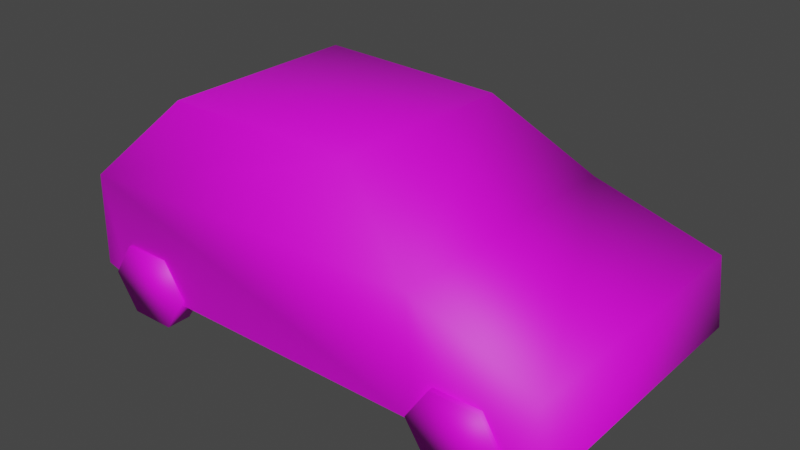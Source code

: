 # Source: CompactCar_B.original.blend  (saved by Blender 2.92.15; exported with 4.5.12 LTS)
import bpy
from mathutils import Matrix  # noqa: F401  (used for matrix-valued properties, if any)

bpy.ops.wm.read_factory_settings(use_empty=True)
scene = bpy.context.scene
scene.name = 'Scene'

# ---- images (referenced by path relative to the original .blend; pixels are not part of the script)
import os
ASSET_DIR = os.environ.get("B2B_ASSET_DIR", "")  # directory of the original .blend (textures are referenced by path, not embedded)
HERE = os.path.dirname(os.path.abspath(__file__))  # packed textures are extracted next to this script under _unpacked/

def load_image(name, relpath, width, height, colorspace="sRGB"):
    """Load a texture the original file referenced (path relative to the .blend, or extracted next to this script)."""
    p = next((c for c in (os.path.join(HERE, relpath), os.path.join(ASSET_DIR, relpath)) if relpath and os.path.exists(c)), "")
    if p:
        img = bpy.data.images.load(p, check_existing=True)
        img.name = name
    else:  # same state as the original file: an image datablock whose file is absent (Cycles renders it pink)
        img = bpy.data.images.new(name, width, height)
        img.source = "FILE"
        img.filepath = "//" + (relpath or name)
    img.colorspace_settings.name = colorspace
    return img
img_file1 = load_image('file1', 'BRCtoolkit2k.jpg', 1024, 1024, 'sRGB')

# ---- materials (node trees are filled in below, after node groups)
mat_camptoolkitmain_001 = bpy.data.materials.new('CampToolkitMain.001')
mat_camptoolkitmain_001.use_transparent_shadow = False
mat_camptoolkitmain_001.diffuse_color = (1.0, 1.0, 1.0, 1.0)
mat_camptoolkitmain_001.roughness = 0.5528

# ---- material node trees
mat_camptoolkitmain_001.use_nodes = True; mat_camptoolkitmain_001.node_tree.nodes.clear()
_N = mat_camptoolkitmain_001.node_tree.nodes; _L = mat_camptoolkitmain_001.node_tree.links
n0 = _N.new('ShaderNodeOutputMaterial'); n0.name = 'Material Output'; n0.location = (300, 300)
n1 = _N.new('ShaderNodeNormalMap'); n1.name = 'Normal Map'; n1.location = (-300, -300)
n1.label = 'Normal/Map'
n2 = _N.new('ShaderNodeBsdfPrincipled'); n2.name = 'Principled BSDF'; n2.location = (10, 300)
n2.distribution = 'GGX'
n2.subsurface_method = 'BURLEY'
n2.inputs[2].default_value = 0.5528
n2.inputs[3].default_value = 1.45
n2.inputs[27].default_value = (0.0, 0.0, 0.0, 1.0)
n2.inputs[28].default_value = 1.0
n3 = _N.new('ShaderNodeTexImage'); n3.name = 'Image Texture'; n3.location = (-360, 270)
n3.image = img_file1
_L.new(n2.outputs[0], n0.inputs[0])
_L.new(n1.outputs[0], n2.inputs[5])
_L.new(n3.outputs[0], n2.inputs[0])
n0.is_active_output = True

# ---- world
world_world = bpy.data.worlds.new('World'); scene.world = world_world
world_world.use_nodes = True; world_world.node_tree.nodes.clear()
_N = world_world.node_tree.nodes; _L = world_world.node_tree.links
n0 = _N.new('ShaderNodeOutputWorld'); n0.name = 'World Output'; n0.location = (300, 300)
n1 = _N.new('ShaderNodeBackground'); n1.name = 'Background'; n1.location = (10, 300)
n1.inputs[0].default_value = (0.05088, 0.05088, 0.05088, 1.0)
_L.new(n1.outputs[0], n0.inputs[0])
n0.is_active_output = True
world_world.color = (0.05088, 0.05088, 0.05088)
world_world.use_sun_shadow = False
world_world.sun_shadow_jitter_overblur = 0.0

# ---- meshes
me_mesh_001 = bpy.data.meshes.new('Mesh.001')
me_mesh_001.from_pydata([(1.653, -0.9613, 0.193), (1.271, -0.9613, 0.193), (1.08, -0.9613, -0.09643), (1.271, -0.9613, -0.3859), (1.653, -0.9613, -0.3859), (1.844, -0.9613, -0.09643), (1.653, -1.172, 0.193), (1.271, -1.172, 0.193), (1.08, -1.172, -0.09643), (1.271, -1.172, -0.3859), (1.653, -1.172, -0.3859), (1.844, -1.172, -0.09643), (-1.285, -0.9613, 0.193), (-1.667, -0.9613, 0.193), (-1.858, -0.9613, -0.09643), (-1.667, -0.9613, -0.3859), (-1.285, -0.9613, -0.3859), (-1.094, -0.9613, -0.09643), (-1.285, -1.172, 0.193), (-1.667, -1.172, 0.193), (-1.858, -1.172, -0.09643), (-1.667, -1.172, -0.3859), (-1.285, -1.172, -0.3859), (-1.094, -1.172, -0.09643), (-1.667, 0.9448, 0.193), (-1.285, 0.9448, 0.193), (-1.094, 0.9448, -0.09643), (-1.285, 0.9448, -0.3859), (-1.667, 0.9448, -0.3859), (-1.858, 0.9448, -0.09643), (-1.667, 1.155, 0.193), (-1.285, 1.155, 0.193), (-1.094, 1.155, -0.09643), (-1.285, 1.155, -0.3859), (-1.667, 1.155, -0.3859), (-1.858, 1.155, -0.09643), (1.271, 0.9448, 0.193), (1.653, 0.9448, 0.193), (1.844, 0.9448, -0.09643), (1.653, 0.9448, -0.3859), (1.271, 0.9448, -0.3859), (1.08, 0.9448, -0.09643), (1.271, 1.155, 0.193), (1.653, 1.155, 0.193), (1.844, 1.155, -0.09643), (1.653, 1.155, -0.3859), (1.271, 1.155, -0.3859), (1.08, 1.155, -0.09643), (-1.992, 1.151, -0.07279), (-1.992, -1.142, -0.07279), (-1.965, 1.151, 0.7047), (-1.965, -1.142, 0.7047), (2.093, 1.113, 0.4737), (2.093, -1.104, 0.4737), (2.14, 1.151, -0.1235), (2.14, -1.142, -0.1235), (1.105, 1.151, -0.1322), (1.031, 1.113, 0.7747), (1.031, -1.104, 0.775), (1.105, -1.142, -0.1322), (1.775, -1.142, -0.1322), (1.775, 1.151, -0.1322), (-1.142, -1.142, -0.1356), (-1.753, -1.142, -0.1349), (-1.148, 1.151, -0.1356), (-1.764, 1.151, -0.1349), (-1.754, -0.8002, -0.1349), (-1.143, -0.8036, -0.1356), (1.105, -0.8129, -0.1322), (1.775, -0.8163, -0.1322), (-1.763, 0.8599, -0.1349), (-1.147, 0.852, -0.1356), (1.105, 0.8307, -0.1322), (1.775, 0.8228, -0.1322), (-1.33, 0.8437, 1.371), (-1.33, -0.8349, 1.371), (0.2804, -0.8069, 1.341), (0.2804, 0.8158, 1.341), (1.105, -0.8129, -0.1341), (1.775, -0.8163, -0.1341), (1.775, -1.142, -0.1341), (1.105, -1.142, -0.1341), (-1.754, -0.8002, -0.1366), (-1.143, -0.8036, -0.1373), (-1.142, -1.142, -0.1373), (-1.753, -1.142, -0.1366), (-1.147, 0.852, -0.1373), (-1.148, 1.151, -0.1373), (-1.763, 0.8599, -0.1366), (-1.764, 1.151, -0.1366), (1.775, 0.8228, -0.1341), (1.775, 1.151, -0.1341), (1.105, 0.8307, -0.1341), (1.105, 1.151, -0.1341)], [], [(0, 1, 7, 6), (1, 2, 8, 7), (2, 3, 9, 8), (3, 4, 10, 9), (4, 5, 11, 10), (5, 0, 6, 11), (8, 9, 10, 11), (7, 8, 11, 6), (5, 4, 3, 2), (12, 13, 19, 18), (13, 14, 20, 19), (14, 15, 21, 20), (15, 16, 22, 21), (16, 17, 23, 22), (17, 12, 18, 23), (20, 21, 22, 23), (19, 20, 23, 18), (17, 16, 15, 14), (24, 25, 31, 30), (25, 26, 32, 31), (26, 27, 33, 32), (27, 28, 34, 33), (28, 29, 35, 34), (29, 24, 30, 35), (32, 33, 34, 35), (31, 32, 35, 30), (29, 28, 27, 26), (36, 37, 43, 42), (37, 38, 44, 43), (38, 39, 45, 44), (39, 40, 46, 45), (40, 41, 47, 46), (41, 36, 42, 47), (44, 45, 46, 47), (43, 44, 47, 42), (41, 40, 39, 38), (48, 49, 51, 50), (57, 58, 53, 52), (52, 53, 55, 54), (59, 60, 55, 53, 58), (54, 61, 56, 57, 52), (56, 64, 65, 48, 50, 57), (74, 75, 76, 77), (49, 63, 62, 59, 58, 51), (50, 51, 75, 74), (51, 58, 76, 75), (58, 57, 77, 76), (57, 50, 74, 77), (68, 69, 79, 78), (69, 60, 80, 79), (60, 59, 81, 80), (59, 68, 78, 81), (66, 67, 83, 82), (67, 62, 84, 83), (62, 63, 85, 84), (63, 66, 82, 85), (64, 71, 86, 87), (71, 70, 88, 86), (70, 65, 89, 88), (65, 64, 87, 89), (61, 73, 90, 91), (73, 72, 92, 90), (72, 56, 93, 92), (56, 61, 91, 93)])
me_mesh_001.polygons.foreach_set('use_smooth', [True] * 64)
_uv = me_mesh_001.uv_layers.new(name='map1')
_uv.uv.foreach_set('vector', [0.6282, 0.1809, 0.6132, 0.1809, 0.6132, 0.1809, 0.6282, 0.1809, 0.6132, 0.1809, 0.6057, 0.1671, 0.6057, 0.1671, 0.6132, 0.1809, 0.6057, 0.1671, 0.6132, 0.1533, 0.6132, 0.1533, 0.6057, 0.1671, 0.6132, 0.1533, 0.6282, 0.1533, 0.6282, 0.1533, 0.6132, 0.1533, 0.6282, 0.1533, 0.6358, 0.1671, 0.6358, 0.1671, 0.6282, 0.1533, 0.6358, 0.1671, 0.6282, 0.1809, 0.6282, 0.1809, 0.6358, 0.1671, 0.6057, 0.1671, 0.6132, 0.1533, 0.6282, 0.1533, 0.6358, 0.1671, 0.6132, 0.1809, 0.6057, 0.1671, 0.6358, 0.1671, 0.6282, 0.1809, 0.6358, 0.1671, 0.6282, 0.1533, 0.6132, 0.1533, 0.6057, 0.1671, 0.6282, 0.1809, 0.6132, 0.1809, 0.6132, 0.1809, 0.6282, 0.1809, 0.6132, 0.1809, 0.6057, 0.1671, 0.6057, 0.1671, 0.6132, 0.1809, 0.6057, 0.1671, 0.6132, 0.1533, 0.6132, 0.1533, 0.6057, 0.1671, 0.6132, 0.1533, 0.6282, 0.1533, 0.6282, 0.1533, 0.6132, 0.1533, 0.6282, 0.1533, 0.6358, 0.1671, 0.6358, 0.1671, 0.6282, 0.1533, 0.6358, 0.1671, 0.6282, 0.1809, 0.6282, 0.1809, 0.6358, 0.1671, 0.6057, 0.1671, 0.6132, 0.1533, 0.6282, 0.1533, 0.6358, 0.1671, 0.6132, 0.1809, 0.6057, 0.1671, 0.6358, 0.1671, 0.6282, 0.1809, 0.6358, 0.1671, 0.6282, 0.1533, 0.6132, 0.1533, 0.6057, 0.1671, 0.6282, 0.1809, 0.6132, 0.1809, 0.6132, 0.1809, 0.6282, 0.1809, 0.6132, 0.1809, 0.6057, 0.1671, 0.6057, 0.1671, 0.6132, 0.1809, 0.6057, 0.1671, 0.6132, 0.1533, 0.6132, 0.1533, 0.6057, 0.1671, 0.6132, 0.1533, 0.6282, 0.1533, 0.6282, 0.1533, 0.6132, 0.1533, 0.6282, 0.1533, 0.6358, 0.1671, 0.6358, 0.1671, 0.6282, 0.1533, 0.6358, 0.1671, 0.6282, 0.1809, 0.6282, 0.1809, 0.6358, 0.1671, 0.6057, 0.1671, 0.6132, 0.1533, 0.6282, 0.1533, 0.6358, 0.1671, 0.6132, 0.1809, 0.6057, 0.1671, 0.6358, 0.1671, 0.6282, 0.1809, 0.6358, 0.1671, 0.6282, 0.1533, 0.6132, 0.1533, 0.6057, 0.1671, 0.6282, 0.1809, 0.6132, 0.1809, 0.6132, 0.1809, 0.6282, 0.1809, 0.6132, 0.1809, 0.6057, 0.1671, 0.6057, 0.1671, 0.6132, 0.1809, 0.6057, 0.1671, 0.6132, 0.1533, 0.6132, 0.1533, 0.6057, 0.1671, 0.6132, 0.1533, 0.6282, 0.1533, 0.6282, 0.1533, 0.6132, 0.1533, 0.6282, 0.1533, 0.6358, 0.1671, 0.6358, 0.1671, 0.6282, 0.1533, 0.6358, 0.1671, 0.6282, 0.1809, 0.6282, 0.1809, 0.6358, 0.1671, 0.6057, 0.1671, 0.6132, 0.1533, 0.6282, 0.1533, 0.6358, 0.1671, 0.6132, 0.1809, 0.6057, 0.1671, 0.6358, 0.1671, 0.6282, 0.1809, 0.6358, 0.1671, 0.6282, 0.1533, 0.6132, 0.1533, 0.6057, 0.1671, 0.9282, 0.07236, 0.9284, 0.05603, 0.9329, 0.05952, 0.9333, 0.07508, 0.9535, 0.07475, 0.9535, 0.05999, 0.9609, 0.05796, 0.961, 0.07173, 0.961, 0.07173, 0.9609, 0.05796, 0.9654, 0.05614, 0.9654, 0.07021, 0.9539, 0.05386, 0.9587, 0.05363, 0.9612, 0.05369, 0.9609, 0.05793, 0.9535, 0.06006, 0.9612, 0.05369, 0.9587, 0.05363, 0.9539, 0.05386, 0.9535, 0.06006, 0.9609, 0.05793, 0.9539, 0.05386, 0.9385, 0.05379, 0.9342, 0.05361, 0.9326, 0.05405, 0.9329, 0.05953, 0.9535, 0.06006, 0.937, 0.07547, 0.9371, 0.06434, 0.9483, 0.06414, 0.9483, 0.07458, 0.9326, 0.05405, 0.9343, 0.05361, 0.9386, 0.05379, 0.9539, 0.05386, 0.9535, 0.06006, 0.9329, 0.05952, 0.9333, 0.07508, 0.9329, 0.05952, 0.9371, 0.06434, 0.937, 0.07547, 0.9329, 0.05952, 0.9535, 0.06006, 0.9483, 0.06407, 0.9371, 0.06434, 0.9535, 0.05999, 0.9535, 0.07475, 0.9483, 0.07458, 0.9483, 0.06414, 0.9535, 0.06006, 0.9329, 0.05953, 0.9372, 0.06433, 0.9483, 0.06407, 0.9539, 0.05386, 0.9587, 0.05363, 0.9587, 0.05362, 0.9539, 0.05385, 0.9587, 0.05363, 0.9587, 0.05363, 0.9587, 0.05362, 0.9587, 0.05362, 0.9587, 0.05363, 0.9539, 0.05386, 0.9539, 0.05385, 0.9587, 0.05362, 0.9539, 0.05386, 0.9539, 0.05386, 0.9539, 0.05385, 0.9539, 0.05385, 0.9343, 0.05361, 0.9386, 0.05379, 0.9386, 0.05378, 0.9343, 0.0536, 0.9386, 0.05379, 0.9386, 0.05379, 0.9386, 0.05378, 0.9386, 0.05378, 0.9386, 0.05379, 0.9343, 0.05361, 0.9343, 0.0536, 0.9386, 0.05378, 0.9343, 0.05361, 0.9343, 0.05361, 0.9343, 0.0536, 0.9343, 0.0536, 0.9385, 0.05379, 0.9385, 0.05379, 0.9385, 0.05378, 0.9385, 0.05378, 0.9385, 0.05379, 0.9342, 0.05361, 0.9342, 0.0536, 0.9385, 0.05378, 0.9362, 0.05948, 0.9362, 0.05948, 0.9362, 0.05945, 0.9362, 0.05945, 0.9342, 0.05361, 0.9385, 0.05379, 0.9385, 0.05378, 0.9342, 0.0536, 0.9587, 0.05363, 0.9587, 0.05363, 0.9587, 0.05362, 0.9587, 0.05362, 0.9587, 0.05363, 0.9539, 0.05386, 0.9539, 0.05385, 0.9587, 0.05362, 0.9539, 0.05386, 0.9539, 0.05386, 0.9539, 0.05385, 0.9539, 0.05385, 0.9539, 0.05386, 0.9587, 0.05363, 0.9587, 0.05362, 0.9539, 0.05385])
me_mesh_001.materials.append(mat_camptoolkitmain_001)
me_mesh_001.use_remesh_fix_poles = True
me_mesh_001.use_remesh_preserve_attributes = False
me_mesh_001.use_mirror_vertex_groups = False
me_mesh_001.update()
me_mesh_001.normals_split_custom_set([tuple(v) for v in zip(*[iter([0.4739, 1.256e-14, 0.8806, -0.474, 1.256e-14, 0.8805, -0.374, -0.6144, 0.6948, 0.3739, -0.6144, 0.6948, -0.474, 1.256e-14, 0.8805, -0.9358, 0.3524, 1.914e-07, -0.7988, -0.6017, 8.191e-08, -0.374, -0.6144, 0.6948, -0.9358, 0.3524, 1.914e-07, -0.374, 0.6144, -0.6948, -0.374, -0.6144, -0.6948, -0.7988, -0.6017, 8.191e-08, -0.374, 0.6144, -0.6948, 0.3739, 0.6144, -0.6948, 0.3739, -0.6144, -0.6948, -0.374, -0.6144, -0.6948, 0.3739, 0.6144, -0.6948, 0.9358, 0.3524, -6.431e-08, 0.7988, -0.6016, -1.36e-07, 0.3739, -0.6144, -0.6948, 0.9358, 0.3524, -6.431e-08, 0.4739, 1.256e-14, 0.8806, 0.3739, -0.6144, 0.6948, 0.7988, -0.6016, -1.36e-07, -0.7988, -0.6017, 8.191e-08, -0.374, -0.6144, -0.6948, 0.3739, -0.6144, -0.6948, 0.7988, -0.6016, -1.36e-07, -0.374, -0.6144, 0.6948, -0.7988, -0.6017, 8.191e-08, 0.7988, -0.6016, -1.36e-07, 0.3739, -0.6144, 0.6948, 0.9358, 0.3524, -6.431e-08, 0.3739, 0.6144, -0.6948, -0.374, 0.6144, -0.6948, -0.9358, 0.3524, 1.914e-07, 0.4739, 1.256e-14, 0.8806, -0.474, 1.256e-14, 0.8805, -0.374, -0.6144, 0.6948, 0.3739, -0.6144, 0.6948, -0.474, 1.256e-14, 0.8805, -0.9358, 0.3524, 0.0, -0.7988, -0.6017, 1.626e-07, -0.374, -0.6144, 0.6948, -0.9358, 0.3524, 0.0, -0.374, 0.6144, -0.6948, -0.374, -0.6144, -0.6948, -0.7988, -0.6017, 1.626e-07, -0.374, 0.6144, -0.6948, 0.3739, 0.6144, -0.6948, 0.3739, -0.6144, -0.6948, -0.374, -0.6144, -0.6948, 0.3739, 0.6144, -0.6948, 0.9358, 0.3524, -2.548e-07, 0.7988, -0.6016, -5.531e-08, 0.3739, -0.6144, -0.6948, 0.9358, 0.3524, -2.548e-07, 0.4739, 1.256e-14, 0.8806, 0.3739, -0.6144, 0.6948, 0.7988, -0.6016, -5.531e-08, -0.7988, -0.6017, 1.626e-07, -0.374, -0.6144, -0.6948, 0.3739, -0.6144, -0.6948, 0.7988, -0.6016, -5.531e-08, -0.374, -0.6144, 0.6948, -0.7988, -0.6017, 1.626e-07, 0.7988, -0.6016, -5.531e-08, 0.3739, -0.6144, 0.6948, 0.9358, 0.3524, -2.548e-07, 0.3739, 0.6144, -0.6948, -0.374, 0.6144, -0.6948, -0.9358, 0.3524, 0.0, -0.474, 0.0, 0.8805, 0.4739, 0.0, 0.8806, 0.3739, 0.6144, 0.6948, -0.374, 0.6144, 0.6948, 0.4739, 0.0, 0.8806, 0.9358, -0.3524, -8.509e-08, 0.7988, 0.6016, -1.537e-07, 0.3739, 0.6144, 0.6948, 0.9358, -0.3524, -8.509e-08, 0.3739, -0.6144, -0.6948, 0.3739, 0.6144, -0.6948, 0.7988, 0.6016, -1.537e-07, 0.3739, -0.6144, -0.6948, -0.374, -0.6144, -0.6948, -0.374, 0.6144, -0.6948, 0.3739, 0.6144, -0.6948, -0.374, -0.6144, -0.6948, -0.9358, -0.3524, -2.127e-08, -0.7988, 0.6017, -9.923e-08, -0.374, 0.6144, -0.6948, -0.9358, -0.3524, -2.127e-08, -0.474, 0.0, 0.8805, -0.374, 0.6144, 0.6948, -0.7988, 0.6017, -9.923e-08, 0.7988, 0.6016, -1.537e-07, 0.3739, 0.6144, -0.6948, -0.374, 0.6144, -0.6948, -0.7988, 0.6017, -9.923e-08, 0.3739, 0.6144, 0.6948, 0.7988, 0.6016, -1.537e-07, -0.7988, 0.6017, -9.923e-08, -0.374, 0.6144, 0.6948, -0.9358, -0.3524, -2.127e-08, -0.374, -0.6144, -0.6948, 0.3739, -0.6144, -0.6948, 0.9358, -0.3524, -8.509e-08, -0.474, 0.0, 0.8805, 0.4739, 0.0, 0.8806, 0.3739, 0.6144, 0.6948, -0.374, 0.6144, 0.6948, 0.4739, 0.0, 0.8806, 0.9358, -0.3524, -8.509e-08, 0.7988, 0.6016, -7.263e-08, 0.3739, 0.6144, 0.6948, 0.9358, -0.3524, -8.509e-08, 0.3739, -0.6144, -0.6948, 0.3739, 0.6144, -0.6948, 0.7988, 0.6016, -7.263e-08, 0.3739, -0.6144, -0.6948, -0.374, -0.6144, -0.6948, -0.374, 0.6144, -0.6948, 0.3739, 0.6144, -0.6948, -0.374, -0.6144, -0.6948, -0.9358, -0.3524, 8.508e-08, -0.7988, 0.6017, 7.262e-08, -0.374, 0.6144, -0.6948, -0.9358, -0.3524, 8.508e-08, -0.474, 0.0, 0.8805, -0.374, 0.6144, 0.6948, -0.7988, 0.6017, 7.262e-08, 0.7988, 0.6016, -7.263e-08, 0.3739, 0.6144, -0.6948, -0.374, 0.6144, -0.6948, -0.7988, 0.6017, 7.262e-08, 0.3739, 0.6144, 0.6948, 0.7988, 0.6016, -7.263e-08, -0.7988, 0.6017, 7.262e-08, -0.374, 0.6144, 0.6948, -0.9358, -0.3524, 8.508e-08, -0.374, -0.6144, -0.6948, 0.3739, -0.6144, -0.6948, 0.9358, -0.3524, -8.509e-08, -0.6537, 0.7558, 0.03913, -0.6562, -0.7536, 0.03916, -0.6886, -0.6242, 0.3692, -0.6849, 0.6487, 0.3317, 0.2678, 0.7381, 0.6192, 0.2624, -0.7146, 0.6484, 0.6243, -0.5795, 0.5238, 0.6243, 0.5795, 0.5239, 0.6243, 0.5795, 0.5239, 0.6243, -0.5795, 0.5238, 0.7041, -0.7042, 0.09137, 0.7041, 0.7042, 0.09138, -0.3188, -0.9474, 0.02868, 0.3218, -0.9463, 0.03213, 0.7041, -0.7042, 0.09137, 0.6243, -0.5795, 0.5238, 0.2624, -0.7146, 0.6484, 0.7041, 0.7042, 0.09138, 0.3218, 0.9463, 0.03213, -0.3127, 0.9497, 0.01894, 0.2678, 0.7381, 0.6192, 0.6243, 0.5795, 0.5239, -0.3127, 0.9497, 0.01894, 0.3195, 0.9475, 0.01389, -0.3304, 0.9437, 0.01347, -0.6537, 0.7558, 0.03913, -0.6849, 0.6487, 0.3317, 0.2678, 0.7381, 0.6192, -0.2895, 0.4473, 0.8463, -0.2895, -0.4472, 0.8463, 0.2433, -0.4521, 0.8582, 0.2433, 0.4521, 0.8581, -0.6562, -0.7536, 0.03916, -0.3286, -0.9444, 0.01345, 0.32, -0.9473, 0.01391, -0.3188, -0.9474, 0.02868, 0.2624, -0.7146, 0.6484, -0.6886, -0.6242, 0.3692, -0.6849, 0.6487, 0.3317, -0.6886, -0.6242, 0.3692, -0.2895, -0.4472, 0.8463, -0.2895, 0.4473, 0.8463, -0.6886, -0.6242, 0.3692, 0.2624, -0.7146, 0.6484, 0.2433, -0.4521, 0.8582, -0.2895, -0.4472, 0.8463, 0.2624, -0.7146, 0.6484, 0.2678, 0.7381, 0.6192, 0.2433, 0.4521, 0.8581, 0.2433, -0.4521, 0.8582, 0.2678, 0.7381, 0.6192, -0.6849, 0.6487, 0.3317, -0.2895, 0.4473, 0.8463, 0.2433, 0.4521, 0.8581, -0.7053, 0.7089, 0.0, 0.7089, 0.7053, 0.0, 0.7089, 0.7053, 0.0, -0.7053, 0.7089, 0.0, 0.7089, 0.7053, 0.0, 0.3218, -0.9463, 0.03213, 0.7071, -0.7071, 0.0, 0.7089, 0.7053, 0.0, 0.3218, -0.9463, 0.03213, -0.3188, -0.9474, 0.02868, -0.7071, -0.7071, 0.0, 0.7071, -0.7071, 0.0, -0.3188, -0.9474, 0.02868, -0.7053, 0.7089, 0.0, -0.7053, 0.7089, 0.0, -0.7071, -0.7071, 0.0, -0.7071, 0.7071, 0.0, 0.7079, 0.7063, 0.0, 0.7084, 0.7058, 0.0, -0.7066, 0.7076, 0.0, 0.7079, 0.7063, 0.0, 0.32, -0.9473, 0.01391, 0.7083, -0.7059, 0.0, 0.7084, 0.7058, 0.0, 0.32, -0.9473, 0.01391, -0.3286, -0.9444, 0.01345, -0.7051, -0.7091, 0.0, 0.7083, -0.7059, 0.0, -0.3286, -0.9444, 0.01345, -0.7071, 0.7071, 0.0, -0.7066, 0.7076, 0.0, -0.7051, -0.7091, 0.0, 0.3195, 0.9475, 0.01389, 0.7032, -0.711, 0.0, 0.7037, -0.7105, 0.0, 0.7065, 0.7078, 0.0, 0.7032, -0.711, 0.0, -0.7101, -0.7041, 0.0, -0.7096, -0.7046, 0.0, 0.7037, -0.7105, 0.0, -0.7101, -0.7041, 0.0, -0.3304, 0.9437, 0.01347, -0.7086, 0.7056, 0.0, -0.7096, -0.7046, 0.0, -0.3304, 0.9437, 0.01347, 0.3195, 0.9475, 0.01389, 0.7065, 0.7078, 0.0, -0.7086, 0.7056, 0.0, 0.3218, 0.9463, 0.03213, 0.7029, -0.7113, 0.0, 0.7029, -0.7113, 0.0, 0.7071, 0.7071, 0.0, 0.7029, -0.7113, 0.0, -0.7113, -0.7029, 0.0, -0.7113, -0.7029, 0.0, 0.7029, -0.7113, 0.0, -0.7113, -0.7029, 0.0, -0.3127, 0.9497, 0.01894, -0.7071, 0.7071, 0.0, -0.7113, -0.7029, 0.0, -0.3127, 0.9497, 0.01894, 0.3218, 0.9463, 0.03213, 0.7071, 0.7071, 0.0, -0.7071, 0.7071, 0.0])] * 3)])

# ---- objects
ob_compactcar_b_original = bpy.data.objects.new('Compactcar_B.original', me_mesh_001)

# ---- transforms, parenting, visibility, modifiers, constraints
ob_compactcar_b_original.location = (0.0, 0.0, 0.39)
ob_compactcar_b_original.color = (0.8, 0.8, 0.8, 1.0)
ob_compactcar_b_original.lineart.crease_threshold = 0.0

# ---- collection membership
scene.collection.objects.link(ob_compactcar_b_original)

# ---- scene / render settings (as saved in the file)
scene.frame_start = 1; scene.frame_end = 250; scene.frame_set(11)
scene.render.engine = 'BLENDER_EEVEE_NEXT'
scene.cycles.use_denoising = False
scene.cycles.samples = 128
scene.cycles.sampling_pattern = 'TABULATED_SOBOL'
scene.cycles.use_adaptive_sampling = False
scene.cycles.use_light_tree = False
scene.view_settings.view_transform = 'Filmic'
bpy.context.view_layer.update()

# ---- added for rendering (the .blend has no active camera and no usable light): camera, sun
cam_auto = bpy.data.cameras.new('AutoCamera')
cam_auto.lens = 50.0
cam_auto.sensor_width = 36.0
cam_auto.clip_end = 1000.0
ob_auto_camera = bpy.data.objects.new('AutoCamera', cam_auto)
scene.collection.objects.link(ob_auto_camera)
ob_auto_camera.location = (4.75255, -5.62238, 4.62522)
ob_auto_camera.rotation_euler = (1.09748, -7.21219e-08, 0.694738)
scene.camera = ob_auto_camera
light_auto_sun = bpy.data.lights.new('AutoSun', 'SUN')
light_auto_sun.energy = 3.0
light_auto_sun.angle = 0.0523599
ob_auto_sun = bpy.data.objects.new('AutoSun', light_auto_sun)
scene.collection.objects.link(ob_auto_sun)
ob_auto_sun.rotation_euler = (0.872665, 0.174533, 0.523599)
bpy.context.view_layer.update()
